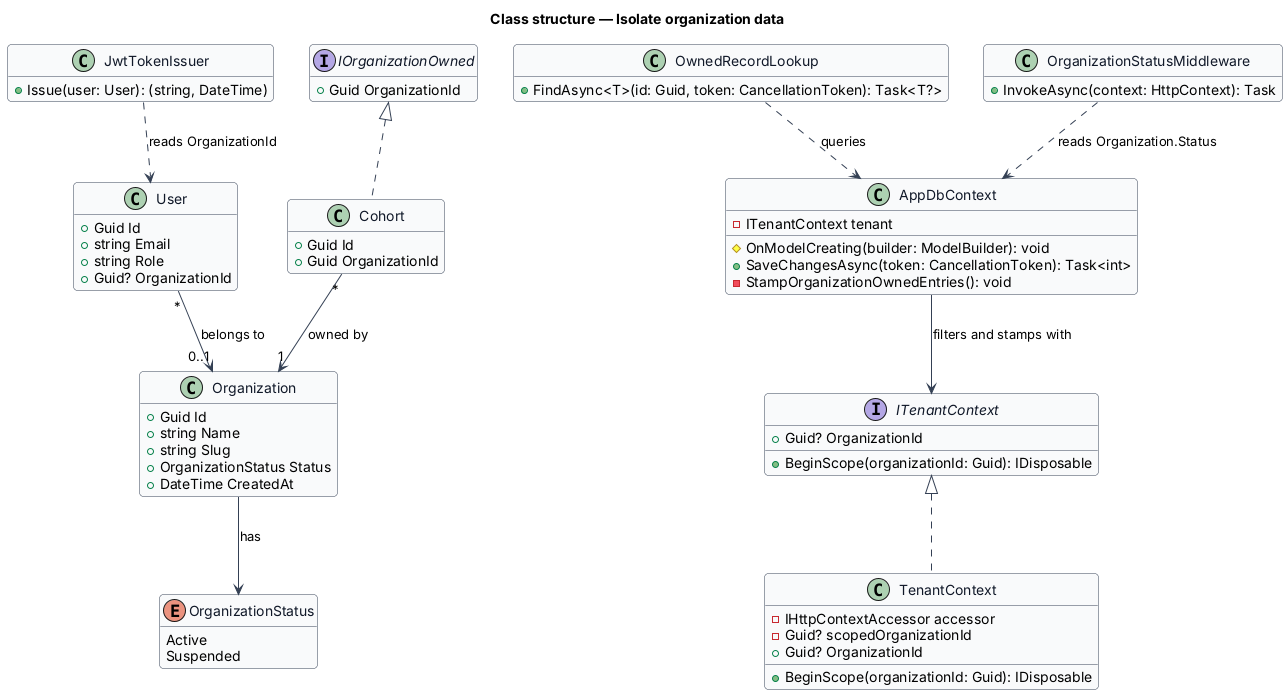

The diagram above was rendered by PlantUML. Its source (embedded in the PNG):
@startuml
skinparam backgroundColor #FFFFFF
skinparam shadowing false
skinparam roundcorner 8
skinparam defaultFontName Arial
skinparam ArrowColor #344054
skinparam class {
  BorderColor #344054
  FontColor #101828
  BackgroundColor #F9FAFB
}
hide empty members
title Class structure — Isolate organization data


enum OrganizationStatus {
  Active
  Suspended
}
class Organization {
  +Guid Id
  +string Name
  +string Slug
  +OrganizationStatus Status
  +DateTime CreatedAt
}
interface IOrganizationOwned {
  +Guid OrganizationId
}
class User {
  +Guid Id
  +string Email
  +string Role
  +Guid? OrganizationId
}
class Cohort {
  +Guid Id
  +Guid OrganizationId
}
interface ITenantContext {
  +Guid? OrganizationId
  +BeginScope(organizationId: Guid): IDisposable
}
class TenantContext {
  -IHttpContextAccessor accessor
  -Guid? scopedOrganizationId
  +Guid? OrganizationId
  +BeginScope(organizationId: Guid): IDisposable
}
class AppDbContext {
  -ITenantContext tenant
  #OnModelCreating(builder: ModelBuilder): void
  +SaveChangesAsync(token: CancellationToken): Task<int>
  -StampOrganizationOwnedEntries(): void
}
class OwnedRecordLookup {
  +FindAsync<T>(id: Guid, token: CancellationToken): Task<T?>
}
class JwtTokenIssuer {
  +Issue(user: User): (string, DateTime)
}
class OrganizationStatusMiddleware {
  +InvokeAsync(context: HttpContext): Task
}
Organization --> OrganizationStatus : has
IOrganizationOwned <|.. Cohort
Cohort "*" --> "1" Organization : owned by
User "*" --> "0..1" Organization : belongs to
ITenantContext <|.. TenantContext
AppDbContext --> ITenantContext : filters and stamps with
OwnedRecordLookup ..> AppDbContext : queries
JwtTokenIssuer ..> User : reads OrganizationId
OrganizationStatusMiddleware ..> AppDbContext : reads Organization.Status

@enduml